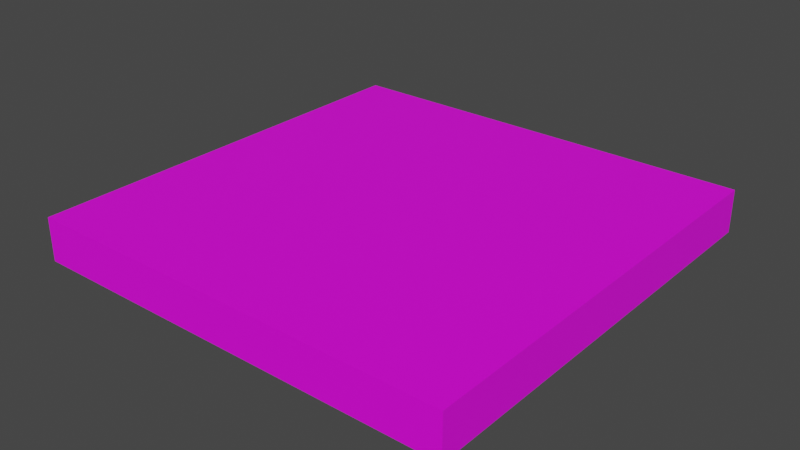 # Source: GrassWallB.blend  (saved by Blender 3.4.6; exported with 4.5.12 LTS)
import bpy
from mathutils import Matrix  # noqa: F401  (used for matrix-valued properties, if any)

bpy.ops.wm.read_factory_settings(use_empty=True)
scene = bpy.context.scene
scene.name = 'Scene'

# ---- collections
col_collection = bpy.data.collections.new('Collection'); scene.collection.children.link(col_collection)

# ---- images (referenced by path relative to the original .blend; pixels are not part of the script)
import os
ASSET_DIR = os.environ.get("B2B_ASSET_DIR", "")  # directory of the original .blend (textures are referenced by path, not embedded)
HERE = os.path.dirname(os.path.abspath(__file__))  # packed textures are extracted next to this script under _unpacked/

def load_image(name, relpath, width, height, colorspace="sRGB"):
    """Load a texture the original file referenced (path relative to the .blend, or extracted next to this script)."""
    p = next((c for c in (os.path.join(HERE, relpath), os.path.join(ASSET_DIR, relpath)) if relpath and os.path.exists(c)), "")
    if p:
        img = bpy.data.images.load(p, check_existing=True)
        img.name = name
    else:  # same state as the original file: an image datablock whose file is absent (Cycles renders it pink)
        img = bpy.data.images.new(name, width, height)
        img.source = "FILE"
        img.filepath = "//" + (relpath or name)
    img.colorspace_settings.name = colorspace
    return img
img_grass = load_image('Grass', 'Grass.png', 1024, 1024, 'sRGB')

# ---- materials (node trees are filled in below, after node groups)
mat_body = bpy.data.materials.new('Body')
mat_body.alpha_threshold = 0.0
mat_body.use_transparent_shadow = False
mat_body.roughness = 0.5
mat_body.line_color = (0.0, 0.0, 0.0, 1.0)

# ---- material node trees
mat_body.use_nodes = True; mat_body.node_tree.nodes.clear()
_N = mat_body.node_tree.nodes; _L = mat_body.node_tree.links
n0 = _N.new('ShaderNodeOutputMaterial'); n0.name = 'Material Output'; n0.location = (300, 300)
n1 = _N.new('ShaderNodeBsdfPrincipled'); n1.name = 'Principled BSDF'; n1.location = (10, 300)
n1.distribution = 'GGX'
n1.subsurface_method = 'RANDOM_WALK_SKIN'
n1.inputs[3].default_value = 1.45
n1.inputs[27].default_value = (0.0, 0.0, 0.0, 1.0)
n1.inputs[28].default_value = 1.0
n2 = _N.new('ShaderNodeTexImage'); n2.name = 'Image Texture'; n2.location = (-290, 236)
n2.image = img_grass
_L.new(n1.outputs[0], n0.inputs[0])
_L.new(n2.outputs[0], n1.inputs[0])
n0.is_active_output = True

# ---- world
world_world = bpy.data.worlds.new('World'); scene.world = world_world
world_world.use_nodes = True; world_world.node_tree.nodes.clear()
_N = world_world.node_tree.nodes; _L = world_world.node_tree.links
n0 = _N.new('ShaderNodeOutputWorld'); n0.name = 'World Output'; n0.location = (300, 300)
n1 = _N.new('ShaderNodeBackground'); n1.name = 'Background'; n1.location = (10, 300)
n1.inputs[0].default_value = (0.05088, 0.05088, 0.05088, 1.0)
_L.new(n1.outputs[0], n0.inputs[0])
n0.is_active_output = True
world_world.color = (0.05088, 0.05088, 0.05088)
world_world.use_sun_shadow = False
world_world.sun_shadow_jitter_overblur = 0.0

# ---- meshes
me_cube = bpy.data.meshes.new('Cube')
me_cube.from_pydata([(1.0, 1.0, 1.0), (1.0, 1.0, -1.0), (1.0, -1.0, 1.0), (1.0, -1.0, -1.0), (-1.0, 1.0, 1.0), (-1.0, 1.0, -1.0), (-1.0, -1.0, 1.0), (-1.0, -1.0, -1.0)], [], [(0, 4, 6, 2), (3, 2, 6, 7), (7, 6, 4, 5), (5, 1, 3, 7), (1, 0, 2, 3), (5, 4, 0, 1)])
_uv = me_cube.uv_layers.new(name='UVMap')
_uv.uv.foreach_set('vector', [0.25, 0.5, 8.661e-05, 0.5, 8.661e-05, 0.25, 0.25, 0.25, 0.5, 0.25, 0.25, 0.25, 0.25, 8.655e-05, 0.5, 8.655e-05, 0.5, 0.9999, 0.25, 0.9999, 0.25, 0.75, 0.5, 0.75, 0.75, 0.5, 0.5, 0.5, 0.5, 0.25, 0.75, 0.25, 0.5, 0.5, 0.25, 0.5, 0.25, 0.25, 0.5, 0.25, 0.5, 0.75, 0.25, 0.75, 0.25, 0.5, 0.5, 0.5])
me_cube.materials.append(mat_body)
me_cube.use_mirror_vertex_groups = False
me_cube.update()

# ---- objects
ob_cube = bpy.data.objects.new('Cube', me_cube)

# ---- transforms, parenting, visibility, modifiers, constraints
ob_cube.location = (0.0, 0.0, 0.0)
ob_cube.scale = (1.0, 1.0, 0.1)
ob_cube.lock_rotations_4d = False
ob_cube.empty_display_type = 'ARROWS'
ob_cube.lineart.crease_threshold = 0.0
_m = ob_cube.modifiers.new('Displace', 'DISPLACE')
_m.strength = 0.0

# ---- collection membership
col_collection.objects.link(ob_cube)

# ---- scene / render settings (as saved in the file)
scene.frame_start = 1; scene.frame_end = 250; scene.frame_set(1)
scene.render.engine = 'BLENDER_EEVEE_NEXT'
scene.cycles.sampling_pattern = 'TABULATED_SOBOL'
scene.cycles.use_light_tree = False
scene.view_settings.view_transform = 'Filmic'
bpy.context.view_layer.update()

# ---- added for rendering (the .blend has no active camera and no usable light): camera, sun
cam_auto = bpy.data.cameras.new('AutoCamera')
cam_auto.lens = 50.0
cam_auto.sensor_width = 36.0
cam_auto.clip_end = 1000.0
ob_auto_camera = bpy.data.objects.new('AutoCamera', cam_auto)
scene.collection.objects.link(ob_auto_camera)
ob_auto_camera.location = (2.62346, -3.14816, 2.09877)
ob_auto_camera.rotation_euler = (1.09748, -7.21219e-08, 0.694738)
scene.camera = ob_auto_camera
light_auto_sun = bpy.data.lights.new('AutoSun', 'SUN')
light_auto_sun.energy = 3.0
light_auto_sun.angle = 0.0523599
ob_auto_sun = bpy.data.objects.new('AutoSun', light_auto_sun)
scene.collection.objects.link(ob_auto_sun)
ob_auto_sun.rotation_euler = (0.872665, 0.174533, 0.523599)
bpy.context.view_layer.update()
